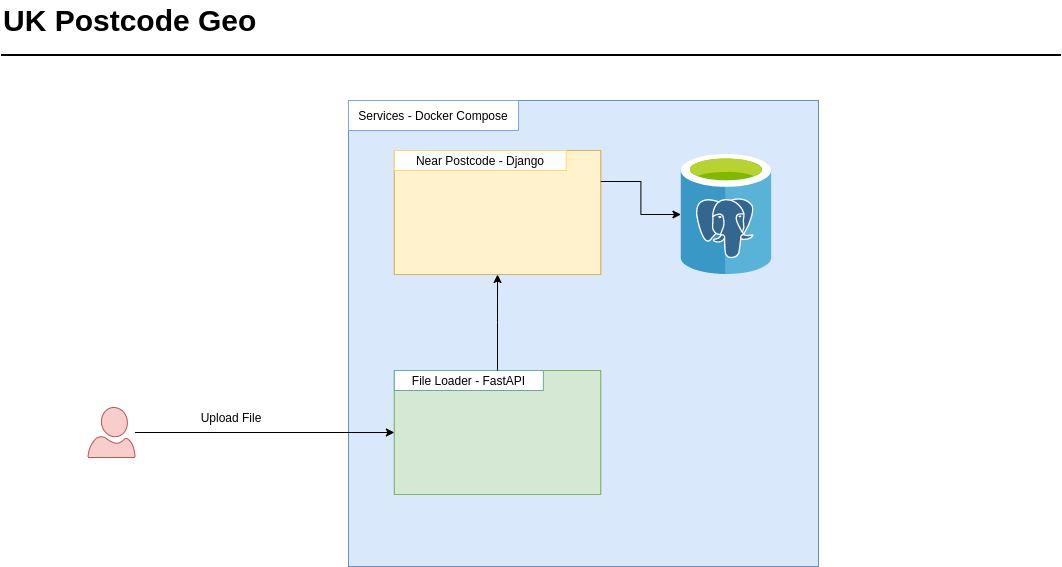

The diagram above was exported from draw.io. Its source (the exported page's mxGraphModel, read from the mxfile embedded in the PNG):
<mxGraphModel dx="1736" dy="1006" grid="1" gridSize="10" guides="1" tooltips="1" connect="1" arrows="1" fold="1" page="1" pageScale="1" pageWidth="1169" pageHeight="827" math="0" shadow="0">
  <root>
    <mxCell id="0" />
    <mxCell id="1" parent="0" />
    <mxCell id="2" value="UK Postcode Geo" style="text;html=1;resizable=0;points=[];autosize=1;align=left;verticalAlign=top;spacingTop=-4;fontSize=30;fontStyle=1" vertex="1" parent="1">
      <mxGeometry x="52.5" y="90" width="270" height="40" as="geometry" />
    </mxCell>
    <mxCell id="3" value="" style="line;strokeWidth=2;html=1;fontSize=14;" vertex="1" parent="1">
      <mxGeometry x="52.5" y="139.5" width="1060" height="10" as="geometry" />
    </mxCell>
    <mxCell id="4" value="" style="group;fillColor=#fff2cc;strokeColor=#d6b656;" vertex="1" connectable="0" parent="1">
      <mxGeometry x="400" y="190" width="470" height="466" as="geometry" />
    </mxCell>
    <mxCell id="5" value="" style="rounded=0;whiteSpace=wrap;html=1;fillColor=#dae8fc;strokeColor=#6c8ebf;" vertex="1" parent="4">
      <mxGeometry width="470" height="466" as="geometry" />
    </mxCell>
    <mxCell id="6" value="Services - Docker Compose" style="text;html=1;align=center;verticalAlign=middle;whiteSpace=wrap;rounded=0;fillColor=#ffffff;strokeColor=#7EA6E0;" vertex="1" parent="4">
      <mxGeometry width="170" height="30" as="geometry" />
    </mxCell>
    <mxCell id="7" value="" style="group;fillColor=#d5e8d4;strokeColor=#82b366;" vertex="1" connectable="0" parent="4">
      <mxGeometry x="45.853658536585364" y="270" width="206.34146341463415" height="124" as="geometry" />
    </mxCell>
    <mxCell id="8" value="" style="rounded=0;whiteSpace=wrap;html=1;fillColor=#d5e8d4;strokeColor=#82b366;" vertex="1" parent="7">
      <mxGeometry width="206.34146341463418" height="124" as="geometry" />
    </mxCell>
    <mxCell id="9" value="File Loader - FastAPI" style="text;html=1;align=center;verticalAlign=middle;whiteSpace=wrap;rounded=0;fillColor=#ffffff;strokeColor=#67AB9F;" vertex="1" parent="7">
      <mxGeometry width="149.02439024390245" height="20" as="geometry" />
    </mxCell>
    <mxCell id="10" value="" style="group;fillColor=#fff2cc;strokeColor=#d6b656;" vertex="1" connectable="0" parent="4">
      <mxGeometry x="45.853658536585364" y="50" width="206.34146341463415" height="124" as="geometry" />
    </mxCell>
    <mxCell id="11" value="" style="rounded=0;whiteSpace=wrap;html=1;fillColor=#fff2cc;strokeColor=#d6b656;" vertex="1" parent="10">
      <mxGeometry width="206.34146341463418" height="124" as="geometry" />
    </mxCell>
    <mxCell id="12" value="Near Postcode - Django" style="text;html=1;align=center;verticalAlign=middle;whiteSpace=wrap;rounded=0;fillColor=#ffffff;strokeColor=#FFD966;" vertex="1" parent="10">
      <mxGeometry width="171.95121951219514" height="20" as="geometry" />
    </mxCell>
    <mxCell id="13" value="" style="aspect=fixed;html=1;points=[];align=center;image;fontSize=12;image=img/lib/mscae/Azure_Database_for_PostgreSQL_servers.svg;strokeColor=#67AB9F;fillColor=#ffffff;" vertex="1" parent="4">
      <mxGeometry x="332.4390243902439" y="54" width="91.2" height="120" as="geometry" />
    </mxCell>
    <mxCell id="14" style="edgeStyle=orthogonalEdgeStyle;rounded=0;orthogonalLoop=1;jettySize=auto;html=1;exitX=1;exitY=0.25;exitDx=0;exitDy=0;" edge="1" parent="4" source="11" target="13">
      <mxGeometry relative="1" as="geometry" />
    </mxCell>
    <mxCell id="15" style="edgeStyle=orthogonalEdgeStyle;rounded=0;orthogonalLoop=1;jettySize=auto;html=1;entryX=0.5;entryY=1;entryDx=0;entryDy=0;" edge="1" parent="4" source="8" target="11">
      <mxGeometry relative="1" as="geometry" />
    </mxCell>
    <mxCell id="16" style="edgeStyle=orthogonalEdgeStyle;rounded=0;orthogonalLoop=1;jettySize=auto;html=1;" edge="1" source="17" target="8" parent="1">
      <mxGeometry relative="1" as="geometry" />
    </mxCell>
    <mxCell id="17" value="" style="aspect=fixed;pointerEvents=1;shadow=0;dashed=0;html=1;strokeColor=#b85450;labelPosition=center;verticalLabelPosition=bottom;verticalAlign=top;align=center;shape=mxgraph.azure.user;fillColor=#f8cecc;" vertex="1" parent="1">
      <mxGeometry x="139.5" y="497" width="47" height="50" as="geometry" />
    </mxCell>
    <mxCell id="18" value="Upload File" style="text;html=1;strokeColor=none;fillColor=none;align=center;verticalAlign=middle;whiteSpace=wrap;rounded=0;" vertex="1" parent="1">
      <mxGeometry x="242.5" y="497" width="80" height="20" as="geometry" />
    </mxCell>
  </root>
</mxGraphModel>